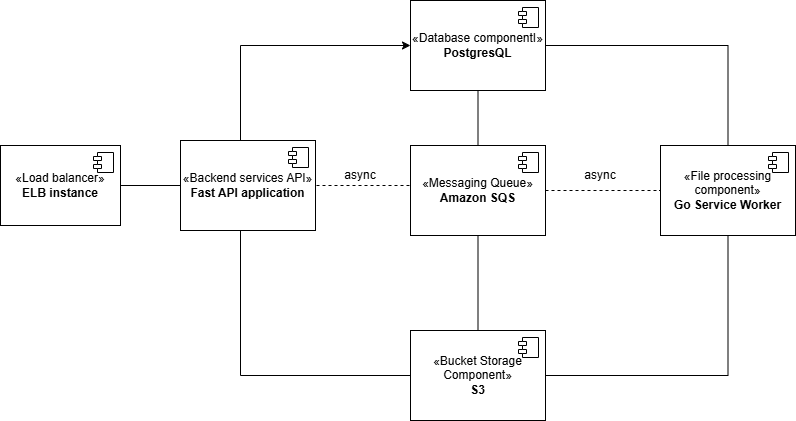

The diagram above was exported from draw.io. Its source (the exported page's mxGraphModel, read from the mxfile embedded in the PNG):
<mxGraphModel dx="1042" dy="658" grid="1" gridSize="10" guides="1" tooltips="1" connect="1" arrows="1" fold="1" page="1" pageScale="1" pageWidth="827" pageHeight="1169" math="0" shadow="0">
  <root>
    <mxCell id="0" />
    <mxCell id="1" parent="0" />
    <mxCell id="bRROI-uACANhYvv3vjNt-3" style="edgeStyle=orthogonalEdgeStyle;rounded=0;orthogonalLoop=1;jettySize=auto;html=1;entryX=0;entryY=0.5;entryDx=0;entryDy=0;endArrow=none;endFill=0;" parent="1" source="bRROI-uACANhYvv3vjNt-1" target="bRROI-uACANhYvv3vjNt-4" edge="1">
      <mxGeometry relative="1" as="geometry">
        <mxPoint x="250" y="255" as="targetPoint" />
      </mxGeometry>
    </mxCell>
    <mxCell id="bRROI-uACANhYvv3vjNt-1" value="«Load balancer»&lt;br&gt;&lt;b&gt;ELB instance&lt;/b&gt;" style="html=1;dropTarget=0;whiteSpace=wrap;" parent="1" vertex="1">
      <mxGeometry x="40" y="215" width="120" height="80" as="geometry" />
    </mxCell>
    <mxCell id="bRROI-uACANhYvv3vjNt-2" value="" style="shape=module;jettyWidth=8;jettyHeight=4;" parent="bRROI-uACANhYvv3vjNt-1" vertex="1">
      <mxGeometry x="1" width="20" height="20" relative="1" as="geometry">
        <mxPoint x="-27" y="7" as="offset" />
      </mxGeometry>
    </mxCell>
    <mxCell id="bRROI-uACANhYvv3vjNt-6" style="edgeStyle=orthogonalEdgeStyle;rounded=0;orthogonalLoop=1;jettySize=auto;html=1;endArrow=none;endFill=0;dashed=1;" parent="1" edge="1">
      <mxGeometry relative="1" as="geometry">
        <mxPoint x="455" y="255" as="targetPoint" />
        <mxPoint x="320" y="255" as="sourcePoint" />
      </mxGeometry>
    </mxCell>
    <mxCell id="bRROI-uACANhYvv3vjNt-15" style="edgeStyle=orthogonalEdgeStyle;rounded=0;orthogonalLoop=1;jettySize=auto;html=1;entryX=0;entryY=0.5;entryDx=0;entryDy=0;" parent="1" source="bRROI-uACANhYvv3vjNt-4" target="bRROI-uACANhYvv3vjNt-11" edge="1">
      <mxGeometry relative="1" as="geometry">
        <Array as="points">
          <mxPoint x="280" y="115" />
        </Array>
      </mxGeometry>
    </mxCell>
    <mxCell id="bRROI-uACANhYvv3vjNt-19" style="edgeStyle=orthogonalEdgeStyle;rounded=0;orthogonalLoop=1;jettySize=auto;html=1;entryX=0;entryY=0.5;entryDx=0;entryDy=0;endArrow=none;endFill=0;" parent="1" source="bRROI-uACANhYvv3vjNt-4" target="bRROI-uACANhYvv3vjNt-17" edge="1">
      <mxGeometry relative="1" as="geometry">
        <Array as="points">
          <mxPoint x="280" y="445" />
        </Array>
      </mxGeometry>
    </mxCell>
    <mxCell id="bRROI-uACANhYvv3vjNt-4" value="«Backend services API»&lt;br&gt;&lt;b&gt;Fast API application&lt;/b&gt;" style="html=1;dropTarget=0;whiteSpace=wrap;" parent="1" vertex="1">
      <mxGeometry x="220" y="210" width="135" height="90" as="geometry" />
    </mxCell>
    <mxCell id="bRROI-uACANhYvv3vjNt-5" value="" style="shape=module;jettyWidth=8;jettyHeight=4;" parent="bRROI-uACANhYvv3vjNt-4" vertex="1">
      <mxGeometry x="1" width="20" height="20" relative="1" as="geometry">
        <mxPoint x="-27" y="7" as="offset" />
      </mxGeometry>
    </mxCell>
    <mxCell id="bRROI-uACANhYvv3vjNt-13" style="edgeStyle=orthogonalEdgeStyle;rounded=0;orthogonalLoop=1;jettySize=auto;html=1;entryX=0.5;entryY=1;entryDx=0;entryDy=0;endArrow=none;endFill=0;" parent="1" source="bRROI-uACANhYvv3vjNt-9" target="bRROI-uACANhYvv3vjNt-11" edge="1">
      <mxGeometry relative="1" as="geometry" />
    </mxCell>
    <mxCell id="bRROI-uACANhYvv3vjNt-14" style="edgeStyle=orthogonalEdgeStyle;rounded=0;orthogonalLoop=1;jettySize=auto;html=1;endArrow=none;endFill=0;" parent="1" source="bRROI-uACANhYvv3vjNt-9" edge="1">
      <mxGeometry relative="1" as="geometry">
        <mxPoint x="517.5" y="400" as="targetPoint" />
      </mxGeometry>
    </mxCell>
    <mxCell id="bRROI-uACANhYvv3vjNt-22" style="edgeStyle=orthogonalEdgeStyle;rounded=0;orthogonalLoop=1;jettySize=auto;html=1;entryX=0;entryY=0.5;entryDx=0;entryDy=0;dashed=1;endArrow=none;endFill=0;" parent="1" source="bRROI-uACANhYvv3vjNt-9" target="bRROI-uACANhYvv3vjNt-20" edge="1">
      <mxGeometry relative="1" as="geometry" />
    </mxCell>
    <mxCell id="bRROI-uACANhYvv3vjNt-9" value="«Messaging Queue»&lt;br&gt;&lt;b&gt;Amazon SQS&lt;/b&gt;" style="html=1;dropTarget=0;whiteSpace=wrap;" parent="1" vertex="1">
      <mxGeometry x="450" y="215" width="135" height="90" as="geometry" />
    </mxCell>
    <mxCell id="bRROI-uACANhYvv3vjNt-10" value="" style="shape=module;jettyWidth=8;jettyHeight=4;" parent="bRROI-uACANhYvv3vjNt-9" vertex="1">
      <mxGeometry x="1" width="20" height="20" relative="1" as="geometry">
        <mxPoint x="-27" y="7" as="offset" />
      </mxGeometry>
    </mxCell>
    <mxCell id="bRROI-uACANhYvv3vjNt-24" style="edgeStyle=orthogonalEdgeStyle;rounded=0;orthogonalLoop=1;jettySize=auto;html=1;entryX=0.5;entryY=0;entryDx=0;entryDy=0;endArrow=none;endFill=0;" parent="1" source="bRROI-uACANhYvv3vjNt-11" target="bRROI-uACANhYvv3vjNt-20" edge="1">
      <mxGeometry relative="1" as="geometry" />
    </mxCell>
    <mxCell id="bRROI-uACANhYvv3vjNt-11" value="«Database componentI»&lt;br&gt;&lt;b&gt;PostgresQL&lt;/b&gt;" style="html=1;dropTarget=0;whiteSpace=wrap;" parent="1" vertex="1">
      <mxGeometry x="450" y="70" width="135" height="90" as="geometry" />
    </mxCell>
    <mxCell id="bRROI-uACANhYvv3vjNt-12" value="" style="shape=module;jettyWidth=8;jettyHeight=4;" parent="bRROI-uACANhYvv3vjNt-11" vertex="1">
      <mxGeometry x="1" width="20" height="20" relative="1" as="geometry">
        <mxPoint x="-27" y="7" as="offset" />
      </mxGeometry>
    </mxCell>
    <mxCell id="bRROI-uACANhYvv3vjNt-16" value="async" style="text;html=1;whiteSpace=wrap;strokeColor=none;fillColor=none;align=center;verticalAlign=middle;rounded=0;" parent="1" vertex="1">
      <mxGeometry x="370" y="230" width="60" height="30" as="geometry" />
    </mxCell>
    <mxCell id="bRROI-uACANhYvv3vjNt-25" style="edgeStyle=orthogonalEdgeStyle;rounded=0;orthogonalLoop=1;jettySize=auto;html=1;entryX=0.5;entryY=1;entryDx=0;entryDy=0;endArrow=none;endFill=0;" parent="1" source="bRROI-uACANhYvv3vjNt-17" target="bRROI-uACANhYvv3vjNt-20" edge="1">
      <mxGeometry relative="1" as="geometry" />
    </mxCell>
    <mxCell id="bRROI-uACANhYvv3vjNt-17" value="«Bucket Storage Component»&lt;br&gt;&lt;b&gt;S3&lt;/b&gt;" style="html=1;dropTarget=0;whiteSpace=wrap;" parent="1" vertex="1">
      <mxGeometry x="450" y="400" width="135" height="90" as="geometry" />
    </mxCell>
    <mxCell id="bRROI-uACANhYvv3vjNt-18" value="" style="shape=module;jettyWidth=8;jettyHeight=4;" parent="bRROI-uACANhYvv3vjNt-17" vertex="1">
      <mxGeometry x="1" width="20" height="20" relative="1" as="geometry">
        <mxPoint x="-27" y="7" as="offset" />
      </mxGeometry>
    </mxCell>
    <mxCell id="bRROI-uACANhYvv3vjNt-20" value="«File processing component»&lt;br&gt;&lt;b&gt;Go Service Worker&lt;/b&gt;" style="html=1;dropTarget=0;whiteSpace=wrap;" parent="1" vertex="1">
      <mxGeometry x="700" y="215" width="135" height="90" as="geometry" />
    </mxCell>
    <mxCell id="bRROI-uACANhYvv3vjNt-21" value="" style="shape=module;jettyWidth=8;jettyHeight=4;" parent="bRROI-uACANhYvv3vjNt-20" vertex="1">
      <mxGeometry x="1" width="20" height="20" relative="1" as="geometry">
        <mxPoint x="-27" y="7" as="offset" />
      </mxGeometry>
    </mxCell>
    <mxCell id="bRROI-uACANhYvv3vjNt-23" value="async" style="text;html=1;whiteSpace=wrap;strokeColor=none;fillColor=none;align=center;verticalAlign=middle;rounded=0;" parent="1" vertex="1">
      <mxGeometry x="610" y="230" width="60" height="30" as="geometry" />
    </mxCell>
  </root>
</mxGraphModel>